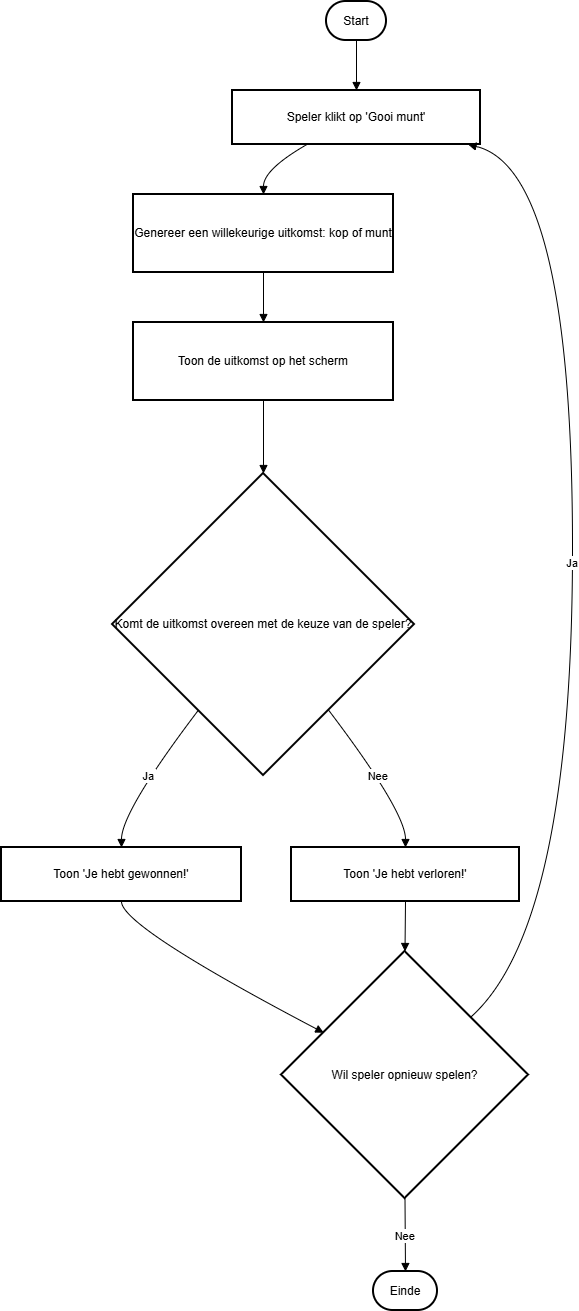

The diagram above was exported from draw.io. Its source (the exported page's mxGraphModel, read from the mxfile embedded in the PNG):
<mxGraphModel dx="938" dy="606" grid="1" gridSize="10" guides="1" tooltips="1" connect="1" arrows="1" fold="1" page="1" pageScale="1" pageWidth="827" pageHeight="1169" math="0" shadow="0">
  <root>
    <mxCell id="0" />
    <mxCell id="1" parent="0" />
    <mxCell id="2" value="Start" style="rounded=1;whiteSpace=wrap;arcSize=50;strokeWidth=2;" parent="1" vertex="1">
      <mxGeometry x="333" y="8" width="60" height="39" as="geometry" />
    </mxCell>
    <mxCell id="3" value="Speler klikt op 'Gooi munt'" style="whiteSpace=wrap;strokeWidth=2;" parent="1" vertex="1">
      <mxGeometry x="239" y="97" width="248" height="54" as="geometry" />
    </mxCell>
    <mxCell id="4" value="Genereer een willekeurige uitkomst: kop of munt" style="whiteSpace=wrap;strokeWidth=2;" parent="1" vertex="1">
      <mxGeometry x="140" y="201" width="260" height="78" as="geometry" />
    </mxCell>
    <mxCell id="5" value="Toon de uitkomst op het scherm" style="whiteSpace=wrap;strokeWidth=2;" parent="1" vertex="1">
      <mxGeometry x="140" y="329" width="260" height="78" as="geometry" />
    </mxCell>
    <mxCell id="6" value="Komt de uitkomst overeen met de keuze van de speler?" style="rhombus;strokeWidth=2;whiteSpace=wrap;" parent="1" vertex="1">
      <mxGeometry x="119" y="480" width="302" height="302" as="geometry" />
    </mxCell>
    <mxCell id="7" value="Toon 'Je hebt gewonnen!'" style="whiteSpace=wrap;strokeWidth=2;" parent="1" vertex="1">
      <mxGeometry x="8" y="854" width="240" height="54" as="geometry" />
    </mxCell>
    <mxCell id="8" value="Toon 'Je hebt verloren!'" style="whiteSpace=wrap;strokeWidth=2;" parent="1" vertex="1">
      <mxGeometry x="298" y="854" width="228" height="54" as="geometry" />
    </mxCell>
    <mxCell id="9" value="Wil speler opnieuw spelen?" style="rhombus;strokeWidth=2;whiteSpace=wrap;" parent="1" vertex="1">
      <mxGeometry x="288" y="958" width="247" height="247" as="geometry" />
    </mxCell>
    <mxCell id="10" value="Einde" style="rounded=1;whiteSpace=wrap;arcSize=50;strokeWidth=2;" parent="1" vertex="1">
      <mxGeometry x="380" y="1278" width="64" height="39" as="geometry" />
    </mxCell>
    <mxCell id="11" value="" style="curved=1;startArrow=none;endArrow=block;exitX=0.5;exitY=1;entryX=0.5;entryY=0;" parent="1" source="2" target="3" edge="1">
      <mxGeometry relative="1" as="geometry">
        <Array as="points" />
      </mxGeometry>
    </mxCell>
    <mxCell id="12" value="" style="curved=1;startArrow=none;endArrow=block;exitX=0.3;exitY=1;entryX=0.5;entryY=0;" parent="1" source="3" target="4" edge="1">
      <mxGeometry relative="1" as="geometry">
        <Array as="points">
          <mxPoint x="270" y="176" />
        </Array>
      </mxGeometry>
    </mxCell>
    <mxCell id="13" value="" style="curved=1;startArrow=none;endArrow=block;exitX=0.5;exitY=1;entryX=0.5;entryY=0;" parent="1" source="4" target="5" edge="1">
      <mxGeometry relative="1" as="geometry">
        <Array as="points" />
      </mxGeometry>
    </mxCell>
    <mxCell id="14" value="" style="curved=1;startArrow=none;endArrow=block;exitX=0.5;exitY=1;entryX=0.5;entryY=0;" parent="1" source="5" target="6" edge="1">
      <mxGeometry relative="1" as="geometry">
        <Array as="points" />
      </mxGeometry>
    </mxCell>
    <mxCell id="15" value="Ja" style="curved=1;startArrow=none;endArrow=block;exitX=0.12;exitY=1;entryX=0.5;entryY=0;" parent="1" source="6" target="7" edge="1">
      <mxGeometry relative="1" as="geometry">
        <Array as="points">
          <mxPoint x="128" y="818" />
        </Array>
      </mxGeometry>
    </mxCell>
    <mxCell id="16" value="Nee" style="curved=1;startArrow=none;endArrow=block;exitX=0.88;exitY=1;entryX=0.5;entryY=0;" parent="1" source="6" target="8" edge="1">
      <mxGeometry relative="1" as="geometry">
        <Array as="points">
          <mxPoint x="412" y="818" />
        </Array>
      </mxGeometry>
    </mxCell>
    <mxCell id="17" value="" style="curved=1;startArrow=none;endArrow=block;exitX=0.5;exitY=1;entryX=0;entryY=0.24;" parent="1" source="7" target="9" edge="1">
      <mxGeometry relative="1" as="geometry">
        <Array as="points">
          <mxPoint x="128" y="933" />
        </Array>
      </mxGeometry>
    </mxCell>
    <mxCell id="18" value="" style="curved=1;startArrow=none;endArrow=block;exitX=0.5;exitY=1;entryX=0.5;entryY=0;" parent="1" source="8" target="9" edge="1">
      <mxGeometry relative="1" as="geometry">
        <Array as="points" />
      </mxGeometry>
    </mxCell>
    <mxCell id="19" value="Ja" style="curved=1;startArrow=none;endArrow=block;exitX=1;exitY=0.06;entryX=0.95;entryY=1;" parent="1" source="9" target="3" edge="1">
      <mxGeometry relative="1" as="geometry">
        <Array as="points">
          <mxPoint x="579" y="933" />
          <mxPoint x="579" y="176" />
        </Array>
      </mxGeometry>
    </mxCell>
    <mxCell id="20" value="Nee" style="curved=1;startArrow=none;endArrow=block;exitX=0.5;exitY=1;entryX=0.5;entryY=-0.01;" parent="1" source="9" target="10" edge="1">
      <mxGeometry relative="1" as="geometry">
        <Array as="points" />
      </mxGeometry>
    </mxCell>
  </root>
</mxGraphModel>